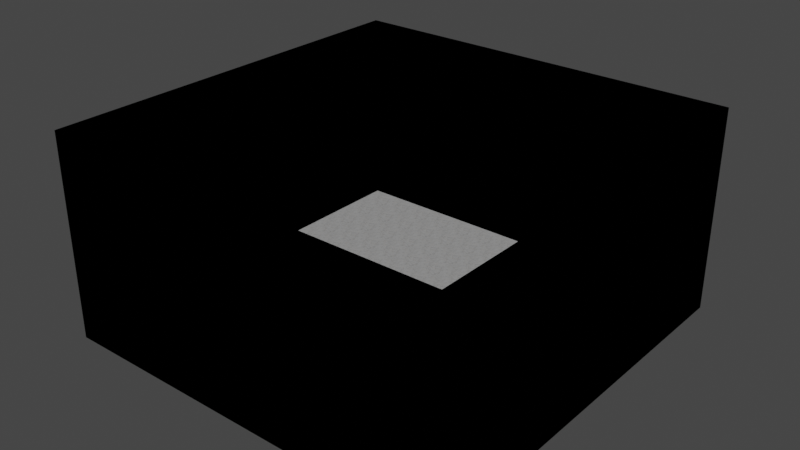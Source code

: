 # Source: marble.blend  (saved by Blender 3.6.11; exported with 4.5.12 LTS)
import bpy
from mathutils import Matrix  # noqa: F401  (used for matrix-valued properties, if any)

bpy.ops.wm.read_factory_settings(use_empty=True)
scene = bpy.context.scene
scene.name = 'Scene'

# ---- collections
col_collection = bpy.data.collections.new('Collection'); scene.collection.children.link(col_collection)

# ---- images (referenced by path relative to the original .blend; pixels are not part of the script)
import os
ASSET_DIR = os.environ.get("B2B_ASSET_DIR", "")  # directory of the original .blend (textures are referenced by path, not embedded)
HERE = os.path.dirname(os.path.abspath(__file__))  # packed textures are extracted next to this script under _unpacked/

def load_image(name, relpath, width, height, colorspace="sRGB"):
    """Load a texture the original file referenced (path relative to the .blend, or extracted next to this script)."""
    p = next((c for c in (os.path.join(HERE, relpath), os.path.join(ASSET_DIR, relpath)) if relpath and os.path.exists(c)), "")
    if p:
        img = bpy.data.images.load(p, check_existing=True)
        img.name = name
    else:  # same state as the original file: an image datablock whose file is absent (Cycles renders it pink)
        img = bpy.data.images.new(name, width, height)
        img.source = "FILE"
        img.filepath = "//" + (relpath or name)
    img.colorspace_settings.name = colorspace
    return img
img_texturescom_marble_slabwhite2_new_2k_roughness_jpeg = load_image('TexturesCom_Marble_SlabWhite2_New_2K_roughness.jpeg', '_unpacked/TexturesCom_Marble_SlabWhite2_New_2K_roughness.b34d721f.jpg', 2048, 2048, 'sRGB')
img_texturescom_marble_slabwhite2_new_2k_albedo_jpeg = load_image('TexturesCom_Marble_SlabWhite2_New_2K_albedo.jpeg', '_unpacked/TexturesCom_Marble_SlabWhite2_New_2K_albedo.06b89ba6.jpg', 2048, 2048, 'sRGB')
img_texturescom_marble_slabwhite2_new_2k_normal_jpeg = load_image('TexturesCom_Marble_SlabWhite2_New_2K_normal.jpeg', '_unpacked/TexturesCom_Marble_SlabWhite2_New_2K_normal.d024cc92.jpg', 2048, 2048, 'sRGB')

# ---- materials (node trees are filled in below, after node groups)
mat_marble = bpy.data.materials.new('Marble')
mat_marble.use_backface_culling = True
mat_marble.use_transparent_shadow = False
mat_black = bpy.data.materials.new('Black')
mat_black.use_transparent_shadow = False

# ---- material node trees
mat_marble.use_nodes = True; mat_marble.node_tree.nodes.clear()
_N = mat_marble.node_tree.nodes; _L = mat_marble.node_tree.links
n0 = _N.new('ShaderNodeBsdfPrincipled'); n0.name = 'Principled BSDF'; n0.location = (10, 300)
n0.distribution = 'GGX'
n0.subsurface_method = 'RANDOM_WALK_SKIN'
n0.inputs[3].default_value = 1.45
n0.inputs[11].default_value = 1.01
n0.inputs[13].default_value = 0.0
n0.inputs[20].default_value = 0.0
n0.inputs[27].default_value = (0.0, 0.0, 0.0, 1.0)
n0.inputs[28].default_value = 1.0
n1 = _N.new('ShaderNodeOutputMaterial'); n1.name = 'Material Output'; n1.location = (300, 300)
n2 = _N.new('ShaderNodeTexImage'); n2.name = 'Image Texture.002'; n2.location = (-481, 14)
n2.image = img_texturescom_marble_slabwhite2_new_2k_roughness_jpeg
n3 = _N.new('ShaderNodeTexImage'); n3.name = 'Image Texture'; n3.location = (-483, 320)
n3.image = img_texturescom_marble_slabwhite2_new_2k_albedo_jpeg
n4 = _N.new('ShaderNodeTexImage'); n4.name = 'Image Texture.003'; n4.location = (-484, -289)
n4.image = img_texturescom_marble_slabwhite2_new_2k_normal_jpeg
n5 = _N.new('ShaderNodeNormalMap'); n5.name = 'Normal Map'; n5.location = (-189, -289)
_L.new(n0.outputs[0], n1.inputs[0])
_L.new(n3.outputs[0], n0.inputs[0])
_L.new(n2.outputs[0], n0.inputs[2])
_L.new(n5.outputs[0], n0.inputs[5])
_L.new(n4.outputs[0], n5.inputs[1])
n1.is_active_output = True
mat_black.use_nodes = True; mat_black.node_tree.nodes.clear()
_N = mat_black.node_tree.nodes; _L = mat_black.node_tree.links
n0 = _N.new('ShaderNodeBsdfPrincipled'); n0.name = 'Principled BSDF'; n0.location = (10, 300)
n0.distribution = 'GGX'
n0.subsurface_method = 'RANDOM_WALK_SKIN'
n0.inputs[0].default_value = (0.0, 0.0, 0.0, 1.0)
n0.inputs[2].default_value = 1.0
n0.inputs[3].default_value = 1.45
n0.inputs[11].default_value = 1.01
n0.inputs[13].default_value = 0.0
n0.inputs[20].default_value = 0.0
n0.inputs[27].default_value = (0.0, 0.0, 0.0, 1.0)
n0.inputs[28].default_value = 1.0
n1 = _N.new('ShaderNodeOutputMaterial'); n1.name = 'Material Output'; n1.location = (300, 300)
_L.new(n0.outputs[0], n1.inputs[0])
n1.is_active_output = True

# ---- world
world_world = bpy.data.worlds.new('World'); scene.world = world_world
world_world.use_nodes = True; world_world.node_tree.nodes.clear()
_N = world_world.node_tree.nodes; _L = world_world.node_tree.links
n0 = _N.new('ShaderNodeOutputWorld'); n0.name = 'World Output'; n0.location = (300, 300)
n1 = _N.new('ShaderNodeBackground'); n1.name = 'Background'; n1.location = (10, 300)
n1.inputs[0].default_value = (0.05088, 0.05088, 0.05088, 1.0)
_L.new(n1.outputs[0], n0.inputs[0])
n0.is_active_output = True
world_world.color = (0.05088, 0.05088, 0.05088)
world_world.use_sun_shadow = False
world_world.sun_shadow_jitter_overblur = 0.0

# ---- meshes
me_plane = bpy.data.meshes.new('Plane')
me_plane.from_pydata([(-1.0, -1.0, 0.0), (1.0, -1.0, 0.0), (-1.0, 1.0, 0.0), (1.0, 1.0, 0.0), (-1.0, -1.0, 1.0), (1.0, -1.0, 1.0), (-1.0, 1.0, 1.0), (1.0, 1.0, 1.0)], [], [(0, 1, 3, 2), (1, 5, 7, 3), (2, 6, 4, 0), (3, 7, 6, 2), (0, 4, 5, 1)])
me_plane.polygons.foreach_set('material_index', [0, 1, 1, 1, 1])
_uv = me_plane.uv_layers.new(name='UVMap')
_uv.uv.foreach_set('vector', [-6.575, -6.575, 7.575, -6.575, 7.575, 7.575, -6.575, 7.575, 1.0, 0.0, 1.0, 0.0, 1.0, 1.0, 1.0, 1.0, 0.0, 1.0, 0.0, 1.0, 0.0, 0.0, 0.0, 0.0, 1.0, 1.0, 1.0, 1.0, 0.0, 1.0, 0.0, 1.0, 0.0, 0.0, 0.0, 0.0, 1.0, 0.0, 1.0, 0.0])
me_plane.materials.append(mat_marble)
me_plane.materials.append(mat_black)
me_plane.update()

# ---- objects
ob_plane = bpy.data.objects.new('Plane', me_plane)

# ---- transforms, parenting, visibility, modifiers, constraints
ob_plane.location = (0.0, 0.0, 0.0)
ob_plane.scale = (100.0, 100.0, 100.0)

# ---- collection membership
col_collection.objects.link(ob_plane)

# ---- scene / render settings (as saved in the file)
scene.frame_start = 1; scene.frame_end = 250; scene.frame_set(1)
scene.render.engine = 'BLENDER_EEVEE_NEXT'
scene.cycles.sampling_pattern = 'TABULATED_SOBOL'
scene.view_settings.view_transform = 'Filmic'
bpy.context.view_layer.update()

# ---- added for rendering (the .blend has no active camera and no usable light): camera, sun
cam_auto = bpy.data.cameras.new('AutoCamera')
cam_auto.lens = 50.0
cam_auto.sensor_width = 36.0
cam_auto.clip_end = 4871.29
ob_auto_camera = bpy.data.objects.new('AutoCamera', cam_auto)
scene.collection.objects.link(ob_auto_camera)
ob_auto_camera.location = (277.567, -333.081, 272.054)
ob_auto_camera.rotation_euler = (1.09748, -7.21219e-08, 0.694738)
scene.camera = ob_auto_camera
light_auto_sun = bpy.data.lights.new('AutoSun', 'SUN')
light_auto_sun.energy = 3.0
light_auto_sun.angle = 0.0523599
ob_auto_sun = bpy.data.objects.new('AutoSun', light_auto_sun)
scene.collection.objects.link(ob_auto_sun)
ob_auto_sun.rotation_euler = (0.872665, 0.174533, 0.523599)
bpy.context.view_layer.update()
